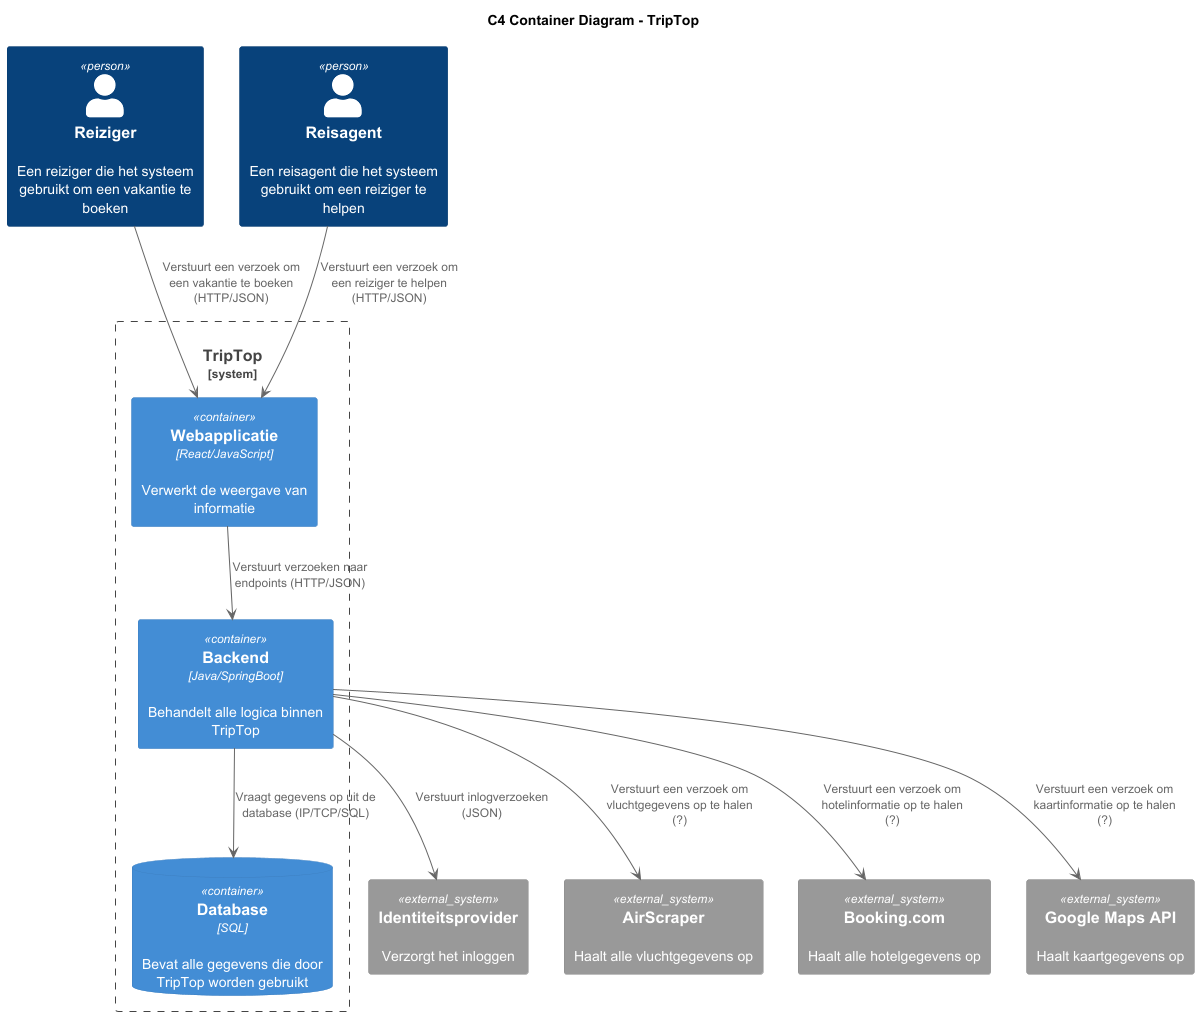

The diagram above was rendered by PlantUML. Its source (embedded in the PNG):
@startuml

!include https://raw.githubusercontent.com/plantuml-stdlib/C4-PlantUML/master/C4_Container.puml

title C4 Container Diagram - TripTop

Person(Reiziger, "Reiziger", "Een reiziger die het systeem gebruikt om een vakantie te boeken")
Person(Reisagent, "Reisagent", "Een reisagent die het systeem gebruikt om een reiziger te helpen")

System_Boundary(TripTop, "TripTop") {
    Container(Web_app, "Webapplicatie", "React/JavaScript", "Verwerkt de weergave van informatie")
    Container(Backend, "Backend", "Java/SpringBoot", "Behandelt alle logica binnen TripTop")
    ContainerDb(Database, "Database", "SQL", "Bevat alle gegevens die door TripTop worden gebruikt")
}

System_Ext(Identiteitsprovider, "Identiteitsprovider", "Verzorgt het inloggen")
System_Ext(AirScraper, "AirScraper", "Haalt alle vluchtgegevens op")
System_Ext(BookingCom, "Booking.com", "Haalt alle hotelgegevens op")
System_Ext(GoogleMapsAPI, "Google Maps API", "Haalt kaartgegevens op")

Backend --> Database : "Vraagt gegevens op uit de database (IP/TCP/SQL)"
Reiziger --> Web_app: "Verstuurt een verzoek om een vakantie te boeken (HTTP/JSON)"
Reisagent --> Web_app: "Verstuurt een verzoek om een reiziger te helpen (HTTP/JSON)"
Web_app --> Backend: "Verstuurt verzoeken naar endpoints (HTTP/JSON)"
Backend --> Identiteitsprovider: "Verstuurt inlogverzoeken (JSON)"
Backend --> AirScraper: "Verstuurt een verzoek om vluchtgegevens op te halen (?)"
Backend --> BookingCom: "Verstuurt een verzoek om hotelinformatie op te halen (?)"
Backend --> GoogleMapsAPI: "Verstuurt een verzoek om kaartinformatie op te halen (?)"

@enduml